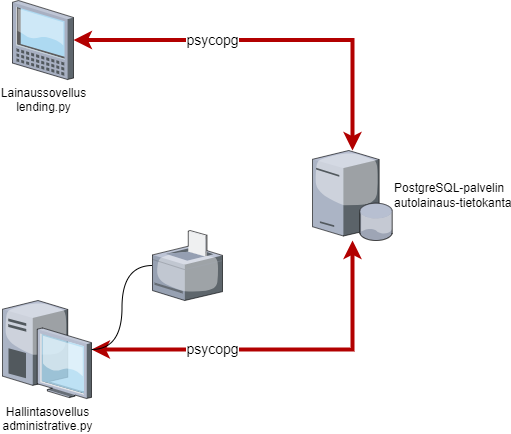

The diagram above was exported from draw.io. Its source (the exported page's mxGraphModel, read from the mxfile embedded in the PNG):
<mxGraphModel dx="794" dy="556" grid="1" gridSize="10" guides="1" tooltips="1" connect="1" arrows="1" fold="1" page="1" pageScale="1" pageWidth="1169" pageHeight="827" math="0" shadow="0">
  <root>
    <mxCell id="0" />
    <mxCell id="1" parent="0" />
    <mxCell id="2" value="psycopg" style="edgeStyle=orthogonalEdgeStyle;rounded=0;orthogonalLoop=1;jettySize=auto;html=1;fillColor=#e51400;strokeColor=#B20000;strokeWidth=4;startArrow=classic;startFill=1;fontSize=14;" edge="1" source="3" target="4" parent="1">
      <mxGeometry x="-0.2863" relative="1" as="geometry">
        <mxPoint as="offset" />
      </mxGeometry>
    </mxCell>
    <mxCell id="3" value="Lainaussovellus&lt;div&gt;lending.py&lt;/div&gt;" style="verticalLabelPosition=bottom;sketch=0;aspect=fixed;html=1;verticalAlign=top;strokeColor=none;align=center;outlineConnect=0;shape=mxgraph.citrix.tablet_1;" vertex="1" parent="1">
      <mxGeometry x="110" y="70" width="61" height="79" as="geometry" />
    </mxCell>
    <mxCell id="4" value="PostgreSQL-palvelin&lt;div&gt;autolainaus-tietokanta&lt;/div&gt;" style="verticalLabelPosition=middle;sketch=0;aspect=fixed;html=1;verticalAlign=middle;strokeColor=none;align=left;outlineConnect=0;shape=mxgraph.citrix.database_server;labelPosition=right;" vertex="1" parent="1">
      <mxGeometry x="410" y="220" width="80" height="90" as="geometry" />
    </mxCell>
    <mxCell id="5" value="psycopg" style="edgeStyle=orthogonalEdgeStyle;rounded=0;orthogonalLoop=1;jettySize=auto;html=1;fillColor=#e51400;strokeColor=#B20000;strokeWidth=4;startArrow=classic;startFill=1;fontSize=14;" edge="1" source="7" target="4" parent="1">
      <mxGeometry x="-0.3459" relative="1" as="geometry">
        <mxPoint as="offset" />
      </mxGeometry>
    </mxCell>
    <mxCell id="6" style="edgeStyle=orthogonalEdgeStyle;rounded=0;orthogonalLoop=1;jettySize=auto;html=1;curved=1;endArrow=none;endFill=0;" edge="1" source="7" target="8" parent="1">
      <mxGeometry relative="1" as="geometry" />
    </mxCell>
    <mxCell id="7" value="Hallintasovellus&lt;div&gt;administrative.py&lt;/div&gt;" style="verticalLabelPosition=bottom;sketch=0;aspect=fixed;html=1;verticalAlign=top;strokeColor=none;align=center;outlineConnect=0;shape=mxgraph.citrix.desktop;" vertex="1" parent="1">
      <mxGeometry x="100" y="370" width="89" height="98" as="geometry" />
    </mxCell>
    <mxCell id="8" value="" style="verticalLabelPosition=bottom;sketch=0;aspect=fixed;html=1;verticalAlign=top;strokeColor=none;align=center;outlineConnect=0;shape=mxgraph.citrix.printer;" vertex="1" parent="1">
      <mxGeometry x="250" y="300" width="70" height="70" as="geometry" />
    </mxCell>
  </root>
</mxGraphModel>